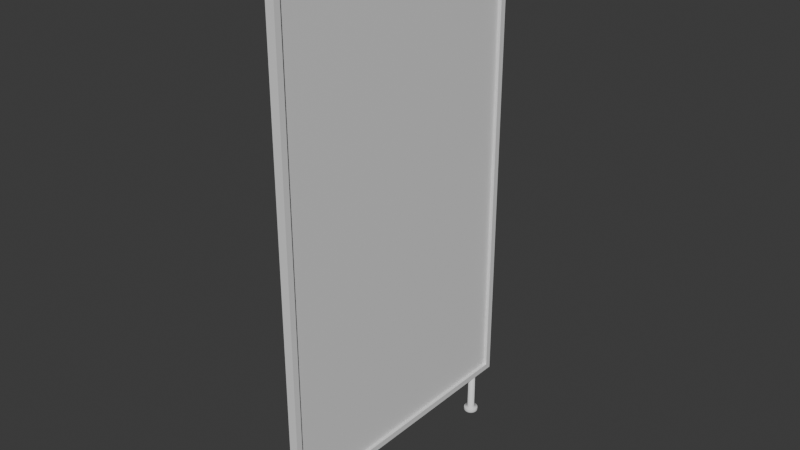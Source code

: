 # Source: BathroomStall.blend  (saved by Blender 4.2.66; exported with 4.5.12 LTS)
import bpy
from mathutils import Matrix  # noqa: F401  (used for matrix-valued properties, if any)

bpy.ops.wm.read_factory_settings(use_empty=True)
scene = bpy.context.scene
scene.name = 'Scene'

# ---- collections
col_collection = bpy.data.collections.new('Collection'); scene.collection.children.link(col_collection)

# ---- materials (node trees are filled in below, after node groups)
mat_material = bpy.data.materials.new('Material')
mat_material.alpha_threshold = 0.0
mat_material.use_transparent_shadow = False
mat_material.roughness = 0.5
mat_material.line_color = (0.0, 0.0, 0.0, 1.0)
mat_material_001 = bpy.data.materials.new('Material.001')

# ---- material node trees
mat_material.use_nodes = True; mat_material.node_tree.nodes.clear()
_N = mat_material.node_tree.nodes; _L = mat_material.node_tree.links
n0 = _N.new('ShaderNodeOutputMaterial'); n0.name = 'Material Output'; n0.location = (300, 300)
n1 = _N.new('ShaderNodeBsdfPrincipled'); n1.name = 'Principled BSDF'; n1.location = (10, 300)
n1.inputs[3].default_value = 1.45
_L.new(n1.outputs[0], n0.inputs[0])
n0.is_active_output = True
mat_material_001.use_nodes = True; mat_material_001.node_tree.nodes.clear()
_N = mat_material_001.node_tree.nodes; _L = mat_material_001.node_tree.links
n0 = _N.new('ShaderNodeBsdfPrincipled'); n0.name = 'Principled BSDF'; n0.location = (10, 300)
n1 = _N.new('ShaderNodeOutputMaterial'); n1.name = 'Material Output'; n1.location = (300, 300)
_L.new(n0.outputs[0], n1.inputs[0])
n1.is_active_output = True

# ---- world
world_world = bpy.data.worlds.new('World'); scene.world = world_world
world_world.use_nodes = True; world_world.node_tree.nodes.clear()
_N = world_world.node_tree.nodes; _L = world_world.node_tree.links
n0 = _N.new('ShaderNodeOutputWorld'); n0.name = 'World Output'; n0.location = (300, 300)
n1 = _N.new('ShaderNodeBackground'); n1.name = 'Background'; n1.location = (10, 300)
n1.inputs[0].default_value = (0.05088, 0.05088, 0.05088, 1.0)
_L.new(n1.outputs[0], n0.inputs[0])
n0.is_active_output = True
world_world.color = (0.05088, 0.05088, 0.05088)
world_world.sun_shadow_jitter_overblur = 0.0

# ---- meshes
me_cube = bpy.data.meshes.new('Cube')
me_cube.from_pydata([(-0.9674, 0.774, 1.776), (-0.9674, 0.774, 0.1712), (-0.9674, -0.1459, 1.776), (-0.9674, -0.1459, 0.1712), (-0.9968, 0.774, 1.776), (-0.9968, 0.774, 0.1712), (-0.9968, -0.1459, 1.776), (-0.9968, -0.1459, 0.1712), (-0.9968, 0.7946, 0.1507), (-0.9968, -0.1665, 0.1507), (-0.9674, 0.7946, 1.797), (-0.9674, 0.7946, 0.1507), (-0.9968, -0.1665, 1.797), (-0.9674, -0.1665, 1.797), (-0.9674, -0.1665, 0.1507), (-0.9968, 0.7946, 1.797), (-0.986, 0.774, 0.1712), (-0.986, -0.1459, 0.1712), (-0.9781, 0.774, 1.776), (-0.9781, 0.774, 0.1712), (-0.986, -0.1459, 1.776), (-0.9781, -0.1459, 1.776), (-0.9781, -0.1459, 0.1712), (-0.986, 0.774, 1.776), (-0.9819, 0.01515, 0.02057), (-0.9819, 0.01515, 0.1535), (-0.9796, 0.01493, 0.02057), (-0.9796, 0.01493, 0.1535), (-0.9774, 0.01427, 0.02057), (-0.9774, 0.01427, 0.1535), (-0.9754, 0.01319, 0.02057), (-0.9754, 0.01319, 0.1535), (-0.9736, 0.01174, 0.02057), (-0.9736, 0.01174, 0.1535), (-0.9722, 0.00997, 0.02057), (-0.9722, 0.00997, 0.1535), (-0.9711, 0.007954, 0.02057), (-0.9711, 0.007954, 0.1535), (-0.9704, 0.005766, 0.02057), (-0.9704, 0.005766, 0.1535), (-0.9702, 0.00349, 0.02057), (-0.9702, 0.00349, 0.1535), (-0.9704, 0.001215, 0.02057), (-0.9704, 0.001215, 0.1535), (-0.9711, -0.0009729, 0.02057), (-0.9711, -0.0009729, 0.1535), (-0.9722, -0.002989, 0.02057), (-0.9722, -0.002989, 0.1535), (-0.9736, -0.004757, 0.02057), (-0.9736, -0.004757, 0.1535), (-0.9754, -0.006207, 0.02057), (-0.9754, -0.006207, 0.1535), (-0.9774, -0.007285, 0.02057), (-0.9774, -0.007285, 0.1535), (-0.9796, -0.007949, 0.02057), (-0.9796, -0.007949, 0.1535), (-0.9819, -0.008173, 0.02057), (-0.9819, -0.008173, 0.1535), (-0.9841, -0.007949, 0.02057), (-0.9841, -0.007949, 0.1535), (-0.9863, -0.007285, 0.02057), (-0.9863, -0.007285, 0.1535), (-0.9883, -0.006207, 0.02057), (-0.9883, -0.006207, 0.1535), (-0.9901, -0.004757, 0.02057), (-0.9901, -0.004757, 0.1535), (-0.9916, -0.002989, 0.02057), (-0.9916, -0.002989, 0.1535), (-0.9926, -0.0009729, 0.02057), (-0.9926, -0.0009729, 0.1535), (-0.9933, 0.001215, 0.02057), (-0.9933, 0.001215, 0.1535), (-0.9935, 0.00349, 0.02057), (-0.9935, 0.00349, 0.1535), (-0.9933, 0.005766, 0.02057), (-0.9933, 0.005766, 0.1535), (-0.9926, 0.007954, 0.02057), (-0.9926, 0.007954, 0.1535), (-0.9916, 0.00997, 0.02057), (-0.9916, 0.00997, 0.1535), (-0.9901, 0.01174, 0.02057), (-0.9901, 0.01174, 0.1535), (-0.9883, 0.01319, 0.02057), (-0.9883, 0.01319, 0.1535), (-0.9863, 0.01427, 0.02057), (-0.9863, 0.01427, 0.1535), (-0.9841, 0.01493, 0.02057), (-0.9841, 0.01493, 0.1535), (-0.9819, 0.02774, 0.007303), (-0.9771, 0.02728, 0.007303), (-0.9726, 0.0259, 0.007303), (-0.9684, 0.02366, 0.007303), (-0.9647, 0.02064, 0.007303), (-0.9617, 0.01696, 0.007303), (-0.9595, 0.01277, 0.007303), (-0.9581, 0.008222, 0.007303), (-0.9576, 0.00349, 0.007303), (-0.9581, -0.001241, 0.007303), (-0.9595, -0.00579, 0.007303), (-0.9617, -0.009983, 0.007303), (-0.9647, -0.01366, 0.007303), (-0.9684, -0.01667, 0.007303), (-0.9726, -0.01892, 0.007303), (-0.9771, -0.0203, 0.007303), (-0.9819, -0.02076, 0.007303), (-0.9866, -0.0203, 0.007303), (-0.9911, -0.01892, 0.007303), (-0.9953, -0.01667, 0.007303), (-0.999, -0.01366, 0.007303), (-1.002, -0.009983, 0.007303), (-1.004, -0.00579, 0.007303), (-1.006, -0.001241, 0.007303), (-1.006, 0.00349, 0.007303), (-1.006, 0.008222, 0.007303), (-1.004, 0.01277, 0.007303), (-1.002, 0.01696, 0.007303), (-0.999, 0.02064, 0.007303), (-0.9953, 0.02366, 0.007303), (-0.9911, 0.0259, 0.007303), (-0.9866, 0.02728, 0.007303), (-0.9819, 0.02774, 0.01132), (-0.9819, 0.02664, 0.02057), (-0.9819, 0.02753, 0.01877), (-0.9773, 0.0262, 0.02057), (-0.9771, 0.02728, 0.01132), (-0.9772, 0.02707, 0.01877), (-0.973, 0.02488, 0.02057), (-0.9726, 0.0259, 0.01132), (-0.9727, 0.0257, 0.01877), (-0.969, 0.02274, 0.02057), (-0.9684, 0.02366, 0.01132), (-0.9685, 0.02348, 0.01877), (-0.9655, 0.01986, 0.02057), (-0.9647, 0.02064, 0.01132), (-0.9649, 0.02049, 0.01877), (-0.9626, 0.01635, 0.02057), (-0.9617, 0.01696, 0.01132), (-0.9619, 0.01685, 0.01877), (-0.9605, 0.01235, 0.02057), (-0.9595, 0.01277, 0.01132), (-0.9597, 0.01269, 0.01877), (-0.9592, 0.008007, 0.02057), (-0.9581, 0.008222, 0.01132), (-0.9583, 0.00818, 0.01877), (-0.9587, 0.00349, 0.02057), (-0.9576, 0.00349, 0.01132), (-0.9578, 0.00349, 0.01877), (-0.9592, -0.001026, 0.02057), (-0.9581, -0.001241, 0.01132), (-0.9583, -0.001199, 0.01877), (-0.9605, -0.005369, 0.02057), (-0.9595, -0.00579, 0.01132), (-0.9597, -0.005708, 0.01877), (-0.9626, -0.009372, 0.02057), (-0.9617, -0.009983, 0.01132), (-0.9619, -0.009864, 0.01877), (-0.9655, -0.01288, 0.02057), (-0.9647, -0.01366, 0.01132), (-0.9649, -0.01351, 0.01877), (-0.969, -0.01576, 0.02057), (-0.9684, -0.01667, 0.01132), (-0.9685, -0.0165, 0.01877), (-0.973, -0.0179, 0.02057), (-0.9726, -0.01892, 0.01132), (-0.9727, -0.01872, 0.01877), (-0.9773, -0.01922, 0.02057), (-0.9771, -0.0203, 0.01132), (-0.9772, -0.02009, 0.01877), (-0.9819, -0.01966, 0.02057), (-0.9819, -0.02076, 0.01132), (-0.9819, -0.02055, 0.01877), (-0.9864, -0.01922, 0.02057), (-0.9866, -0.0203, 0.01132), (-0.9866, -0.02009, 0.01877), (-0.9907, -0.0179, 0.02057), (-0.9911, -0.01892, 0.01132), (-0.9911, -0.01872, 0.01877), (-0.9947, -0.01576, 0.02057), (-0.9953, -0.01667, 0.01132), (-0.9952, -0.0165, 0.01877), (-0.9982, -0.01288, 0.02057), (-0.999, -0.01366, 0.01132), (-0.9989, -0.01351, 0.01877), (-1.001, -0.009372, 0.02057), (-1.002, -0.009983, 0.01132), (-1.002, -0.009864, 0.01877), (-1.003, -0.005369, 0.02057), (-1.004, -0.00579, 0.01132), (-1.004, -0.005708, 0.01877), (-1.005, -0.001026, 0.02057), (-1.006, -0.001241, 0.01132), (-1.005, -0.001199, 0.01877), (-1.005, 0.00349, 0.02057), (-1.006, 0.00349, 0.01132), (-1.006, 0.00349, 0.01877), (-1.005, 0.008007, 0.02057), (-1.006, 0.008222, 0.01132), (-1.005, 0.00818, 0.01877), (-1.003, 0.01235, 0.02057), (-1.004, 0.01277, 0.01132), (-1.004, 0.01269, 0.01877), (-1.001, 0.01635, 0.02057), (-1.002, 0.01696, 0.01132), (-1.002, 0.01685, 0.01877), (-0.9982, 0.01986, 0.02057), (-0.999, 0.02064, 0.01132), (-0.9989, 0.02049, 0.01877), (-0.9947, 0.02274, 0.02057), (-0.9953, 0.02366, 0.01132), (-0.9952, 0.02348, 0.01877), (-0.9907, 0.02488, 0.02057), (-0.9911, 0.0259, 0.01132), (-0.9911, 0.0257, 0.01877), (-0.9864, 0.0262, 0.02057), (-0.9866, 0.02728, 0.01132), (-0.9866, 0.02707, 0.01877), (-0.9819, 0.7207, 0.02057), (-0.9819, 0.7207, 0.1535), (-0.9796, 0.7205, 0.02057), (-0.9796, 0.7205, 0.1535), (-0.9774, 0.7198, 0.02057), (-0.9774, 0.7198, 0.1535), (-0.9754, 0.7187, 0.02057), (-0.9754, 0.7187, 0.1535), (-0.9736, 0.7173, 0.02057), (-0.9736, 0.7173, 0.1535), (-0.9722, 0.7155, 0.02057), (-0.9722, 0.7155, 0.1535), (-0.9711, 0.7135, 0.02057), (-0.9711, 0.7135, 0.1535), (-0.9704, 0.7113, 0.02057), (-0.9704, 0.7113, 0.1535), (-0.9702, 0.709, 0.02057), (-0.9702, 0.709, 0.1535), (-0.9704, 0.7068, 0.02057), (-0.9704, 0.7068, 0.1535), (-0.9711, 0.7046, 0.02057), (-0.9711, 0.7046, 0.1535), (-0.9722, 0.7026, 0.02057), (-0.9722, 0.7026, 0.1535), (-0.9736, 0.7008, 0.02057), (-0.9736, 0.7008, 0.1535), (-0.9754, 0.6993, 0.02057), (-0.9754, 0.6993, 0.1535), (-0.9774, 0.6983, 0.02057), (-0.9774, 0.6983, 0.1535), (-0.9796, 0.6976, 0.02057), (-0.9796, 0.6976, 0.1535), (-0.9819, 0.6974, 0.02057), (-0.9819, 0.6974, 0.1535), (-0.9841, 0.6976, 0.02057), (-0.9841, 0.6976, 0.1535), (-0.9863, 0.6983, 0.02057), (-0.9863, 0.6983, 0.1535), (-0.9883, 0.6993, 0.02057), (-0.9883, 0.6993, 0.1535), (-0.9901, 0.7008, 0.02057), (-0.9901, 0.7008, 0.1535), (-0.9916, 0.7026, 0.02057), (-0.9916, 0.7026, 0.1535), (-0.9926, 0.7046, 0.02057), (-0.9926, 0.7046, 0.1535), (-0.9933, 0.7068, 0.02057), (-0.9933, 0.7068, 0.1535), (-0.9935, 0.709, 0.02057), (-0.9935, 0.709, 0.1535), (-0.9933, 0.7113, 0.02057), (-0.9933, 0.7113, 0.1535), (-0.9926, 0.7135, 0.02057), (-0.9926, 0.7135, 0.1535), (-0.9916, 0.7155, 0.02057), (-0.9916, 0.7155, 0.1535), (-0.9901, 0.7173, 0.02057), (-0.9901, 0.7173, 0.1535), (-0.9883, 0.7187, 0.02057), (-0.9883, 0.7187, 0.1535), (-0.9863, 0.7198, 0.02057), (-0.9863, 0.7198, 0.1535), (-0.9841, 0.7205, 0.02057), (-0.9841, 0.7205, 0.1535), (-0.9819, 0.7333, 0.007303), (-0.9771, 0.7328, 0.007303), (-0.9726, 0.7314, 0.007303), (-0.9684, 0.7292, 0.007303), (-0.9647, 0.7262, 0.007303), (-0.9617, 0.7225, 0.007303), (-0.9595, 0.7183, 0.007303), (-0.9581, 0.7138, 0.007303), (-0.9576, 0.709, 0.007303), (-0.9581, 0.7043, 0.007303), (-0.9595, 0.6998, 0.007303), (-0.9617, 0.6956, 0.007303), (-0.9647, 0.6919, 0.007303), (-0.9684, 0.6889, 0.007303), (-0.9726, 0.6866, 0.007303), (-0.9771, 0.6853, 0.007303), (-0.9819, 0.6848, 0.007303), (-0.9866, 0.6853, 0.007303), (-0.9911, 0.6866, 0.007303), (-0.9953, 0.6889, 0.007303), (-0.999, 0.6919, 0.007303), (-1.002, 0.6956, 0.007303), (-1.004, 0.6998, 0.007303), (-1.006, 0.7043, 0.007303), (-1.006, 0.709, 0.007303), (-1.006, 0.7138, 0.007303), (-1.004, 0.7183, 0.007303), (-1.002, 0.7225, 0.007303), (-0.999, 0.7262, 0.007303), (-0.9953, 0.7292, 0.007303), (-0.9911, 0.7314, 0.007303), (-0.9866, 0.7328, 0.007303), (-0.9819, 0.7333, 0.01132), (-0.9819, 0.7322, 0.02057), (-0.9819, 0.7331, 0.01877), (-0.9773, 0.7318, 0.02057), (-0.9771, 0.7328, 0.01132), (-0.9772, 0.7326, 0.01877), (-0.973, 0.7304, 0.02057), (-0.9726, 0.7314, 0.01132), (-0.9727, 0.7313, 0.01877), (-0.969, 0.7283, 0.02057), (-0.9684, 0.7292, 0.01132), (-0.9685, 0.729, 0.01877), (-0.9655, 0.7254, 0.02057), (-0.9647, 0.7262, 0.01132), (-0.9649, 0.726, 0.01877), (-0.9626, 0.7219, 0.02057), (-0.9617, 0.7225, 0.01132), (-0.9619, 0.7224, 0.01877), (-0.9605, 0.7179, 0.02057), (-0.9595, 0.7183, 0.01132), (-0.9597, 0.7182, 0.01877), (-0.9592, 0.7136, 0.02057), (-0.9581, 0.7138, 0.01132), (-0.9583, 0.7137, 0.01877), (-0.9587, 0.709, 0.02057), (-0.9576, 0.709, 0.01132), (-0.9578, 0.709, 0.01877), (-0.9592, 0.7045, 0.02057), (-0.9581, 0.7043, 0.01132), (-0.9583, 0.7044, 0.01877), (-0.9605, 0.7002, 0.02057), (-0.9595, 0.6998, 0.01132), (-0.9597, 0.6998, 0.01877), (-0.9626, 0.6962, 0.02057), (-0.9617, 0.6956, 0.01132), (-0.9619, 0.6957, 0.01877), (-0.9655, 0.6927, 0.02057), (-0.9647, 0.6919, 0.01132), (-0.9649, 0.692, 0.01877), (-0.969, 0.6898, 0.02057), (-0.9684, 0.6889, 0.01132), (-0.9685, 0.6891, 0.01877), (-0.973, 0.6877, 0.02057), (-0.9726, 0.6866, 0.01132), (-0.9727, 0.6868, 0.01877), (-0.9773, 0.6863, 0.02057), (-0.9771, 0.6853, 0.01132), (-0.9772, 0.6855, 0.01877), (-0.9819, 0.6859, 0.02057), (-0.9819, 0.6848, 0.01132), (-0.9819, 0.685, 0.01877), (-0.9864, 0.6863, 0.02057), (-0.9866, 0.6853, 0.01132), (-0.9866, 0.6855, 0.01877), (-0.9907, 0.6877, 0.02057), (-0.9911, 0.6866, 0.01132), (-0.9911, 0.6868, 0.01877), (-0.9947, 0.6898, 0.02057), (-0.9953, 0.6889, 0.01132), (-0.9952, 0.6891, 0.01877), (-0.9982, 0.6927, 0.02057), (-0.999, 0.6919, 0.01132), (-0.9989, 0.692, 0.01877), (-1.001, 0.6962, 0.02057), (-1.002, 0.6956, 0.01132), (-1.002, 0.6957, 0.01877), (-1.003, 0.7002, 0.02057), (-1.004, 0.6998, 0.01132), (-1.004, 0.6998, 0.01877), (-1.005, 0.7045, 0.02057), (-1.006, 0.7043, 0.01132), (-1.005, 0.7044, 0.01877), (-1.005, 0.709, 0.02057), (-1.006, 0.709, 0.01132), (-1.006, 0.709, 0.01877), (-1.005, 0.7136, 0.02057), (-1.006, 0.7138, 0.01132), (-1.005, 0.7137, 0.01877), (-1.003, 0.7179, 0.02057), (-1.004, 0.7183, 0.01132), (-1.004, 0.7182, 0.01877), (-1.001, 0.7219, 0.02057), (-1.002, 0.7225, 0.01132), (-1.002, 0.7224, 0.01877), (-0.9982, 0.7254, 0.02057), (-0.999, 0.7262, 0.01132), (-0.9989, 0.726, 0.01877), (-0.9947, 0.7283, 0.02057), (-0.9953, 0.7292, 0.01132), (-0.9952, 0.729, 0.01877), (-0.9907, 0.7304, 0.02057), (-0.9911, 0.7314, 0.01132), (-0.9911, 0.7313, 0.01877), (-0.9864, 0.7318, 0.02057), (-0.9866, 0.7328, 0.01132), (-0.9866, 0.7326, 0.01877)], [], [(10, 15, 12, 13), (14, 13, 12, 9), (3, 1, 19, 22), (8, 11, 14, 9), (5, 7, 17, 16), (8, 15, 10, 11), (7, 5, 8, 9), (0, 1, 11, 10), (6, 7, 9, 12), (3, 2, 13, 14), (5, 4, 15, 8), (2, 0, 10, 13), (4, 6, 12, 15), (1, 3, 14, 11), (17, 20, 23, 16), (19, 18, 21, 22), (0, 2, 21, 18), (2, 3, 22, 21), (1, 0, 18, 19), (6, 4, 23, 20), (4, 5, 16, 23), (7, 6, 20, 17), (24, 25, 27, 26), (26, 27, 29, 28), (28, 29, 31, 30), (30, 31, 33, 32), (32, 33, 35, 34), (34, 35, 37, 36), (36, 37, 39, 38), (38, 39, 41, 40), (40, 41, 43, 42), (42, 43, 45, 44), (44, 45, 47, 46), (46, 47, 49, 48), (48, 49, 51, 50), (50, 51, 53, 52), (52, 53, 55, 54), (54, 55, 57, 56), (56, 57, 59, 58), (58, 59, 61, 60), (60, 61, 63, 62), (62, 63, 65, 64), (64, 65, 67, 66), (66, 67, 69, 68), (68, 69, 71, 70), (70, 71, 73, 72), (72, 73, 75, 74), (74, 75, 77, 76), (76, 77, 79, 78), (78, 79, 81, 80), (80, 81, 83, 82), (82, 83, 85, 84), (27, 25, 87, 85, 83, 81, 79, 77, 75, 73, 71, 69, 67, 65, 63, 61, 59, 57, 55, 53, 51, 49, 47, 45, 43, 41, 39, 37, 35, 33, 31, 29), (84, 85, 87, 86), (86, 87, 25, 24), (139, 142, 95, 94), (154, 157, 100, 99), (166, 169, 104, 103), (193, 196, 113, 112), (127, 130, 91, 90), (151, 154, 99, 98), (181, 184, 109, 108), (208, 211, 118, 117), (142, 145, 96, 95), (169, 172, 105, 104), (196, 199, 114, 113), (130, 133, 92, 91), (157, 160, 101, 100), (184, 187, 110, 109), (211, 214, 119, 118), (145, 148, 97, 96), (172, 175, 106, 105), (199, 202, 115, 114), (133, 136, 93, 92), (160, 163, 102, 101), (187, 190, 111, 110), (148, 151, 98, 97), (175, 178, 107, 106), (202, 205, 116, 115), (136, 139, 94, 93), (163, 166, 103, 102), (190, 193, 112, 111), (214, 120, 88, 119), (24, 26, 123, 121), (44, 46, 153, 150), (178, 181, 108, 107), (205, 208, 117, 116), (88, 89, 90, 91, 92, 93, 94, 95, 96, 97, 98, 99, 100, 101, 102, 103, 104, 105, 106, 107, 108, 109, 110, 111, 112, 113, 114, 115, 116, 117, 118, 119), (72, 74, 195, 192), (46, 48, 156, 153), (74, 76, 198, 195), (48, 50, 159, 156), (76, 78, 201, 198), (50, 52, 162, 159), (86, 24, 121, 213), (78, 80, 204, 201), (52, 54, 165, 162), (26, 28, 126, 123), (80, 82, 207, 204), (54, 56, 168, 165), (28, 30, 129, 126), (82, 84, 210, 207), (56, 58, 171, 168), (30, 32, 132, 129), (84, 86, 213, 210), (58, 60, 174, 171), (32, 34, 135, 132), (124, 127, 90, 89), (60, 62, 177, 174), (34, 36, 138, 135), (62, 64, 180, 177), (36, 38, 141, 138), (64, 66, 183, 180), (38, 40, 144, 141), (66, 68, 186, 183), (40, 42, 147, 144), (68, 70, 189, 186), (42, 44, 150, 147), (70, 72, 192, 189), (121, 123, 125, 122), (122, 125, 124, 120), (123, 126, 128, 125), (125, 128, 127, 124), (126, 129, 131, 128), (128, 131, 130, 127), (129, 132, 134, 131), (131, 134, 133, 130), (132, 135, 137, 134), (134, 137, 136, 133), (135, 138, 140, 137), (137, 140, 139, 136), (138, 141, 143, 140), (140, 143, 142, 139), (141, 144, 146, 143), (143, 146, 145, 142), (144, 147, 149, 146), (146, 149, 148, 145), (147, 150, 152, 149), (149, 152, 151, 148), (150, 153, 155, 152), (152, 155, 154, 151), (153, 156, 158, 155), (155, 158, 157, 154), (156, 159, 161, 158), (158, 161, 160, 157), (159, 162, 164, 161), (161, 164, 163, 160), (162, 165, 167, 164), (164, 167, 166, 163), (165, 168, 170, 167), (167, 170, 169, 166), (168, 171, 173, 170), (170, 173, 172, 169), (171, 174, 176, 173), (173, 176, 175, 172), (174, 177, 179, 176), (176, 179, 178, 175), (177, 180, 182, 179), (179, 182, 181, 178), (180, 183, 185, 182), (182, 185, 184, 181), (183, 186, 188, 185), (185, 188, 187, 184), (186, 189, 191, 188), (188, 191, 190, 187), (189, 192, 194, 191), (191, 194, 193, 190), (192, 195, 197, 194), (194, 197, 196, 193), (195, 198, 200, 197), (197, 200, 199, 196), (198, 201, 203, 200), (200, 203, 202, 199), (201, 204, 206, 203), (203, 206, 205, 202), (204, 207, 209, 206), (206, 209, 208, 205), (207, 210, 212, 209), (209, 212, 211, 208), (210, 213, 215, 212), (212, 215, 214, 211), (213, 121, 122, 215), (215, 122, 120, 214), (120, 124, 89, 88), (216, 217, 219, 218), (218, 219, 221, 220), (220, 221, 223, 222), (222, 223, 225, 224), (224, 225, 227, 226), (226, 227, 229, 228), (228, 229, 231, 230), (230, 231, 233, 232), (232, 233, 235, 234), (234, 235, 237, 236), (236, 237, 239, 238), (238, 239, 241, 240), (240, 241, 243, 242), (242, 243, 245, 244), (244, 245, 247, 246), (246, 247, 249, 248), (248, 249, 251, 250), (250, 251, 253, 252), (252, 253, 255, 254), (254, 255, 257, 256), (256, 257, 259, 258), (258, 259, 261, 260), (260, 261, 263, 262), (262, 263, 265, 264), (264, 265, 267, 266), (266, 267, 269, 268), (268, 269, 271, 270), (270, 271, 273, 272), (272, 273, 275, 274), (274, 275, 277, 276), (219, 217, 279, 277, 275, 273, 271, 269, 267, 265, 263, 261, 259, 257, 255, 253, 251, 249, 247, 245, 243, 241, 239, 237, 235, 233, 231, 229, 227, 225, 223, 221), (276, 277, 279, 278), (278, 279, 217, 216), (331, 334, 287, 286), (346, 349, 292, 291), (358, 361, 296, 295), (385, 388, 305, 304), (319, 322, 283, 282), (343, 346, 291, 290), (373, 376, 301, 300), (400, 403, 310, 309), (334, 337, 288, 287), (361, 364, 297, 296), (388, 391, 306, 305), (322, 325, 284, 283), (349, 352, 293, 292), (376, 379, 302, 301), (403, 406, 311, 310), (337, 340, 289, 288), (364, 367, 298, 297), (391, 394, 307, 306), (325, 328, 285, 284), (352, 355, 294, 293), (379, 382, 303, 302), (340, 343, 290, 289), (367, 370, 299, 298), (394, 397, 308, 307), (328, 331, 286, 285), (355, 358, 295, 294), (382, 385, 304, 303), (406, 312, 280, 311), (216, 218, 315, 313), (236, 238, 345, 342), (370, 373, 300, 299), (397, 400, 309, 308), (280, 281, 282, 283, 284, 285, 286, 287, 288, 289, 290, 291, 292, 293, 294, 295, 296, 297, 298, 299, 300, 301, 302, 303, 304, 305, 306, 307, 308, 309, 310, 311), (264, 266, 387, 384), (238, 240, 348, 345), (266, 268, 390, 387), (240, 242, 351, 348), (268, 270, 393, 390), (242, 244, 354, 351), (278, 216, 313, 405), (270, 272, 396, 393), (244, 246, 357, 354), (218, 220, 318, 315), (272, 274, 399, 396), (246, 248, 360, 357), (220, 222, 321, 318), (274, 276, 402, 399), (248, 250, 363, 360), (222, 224, 324, 321), (276, 278, 405, 402), (250, 252, 366, 363), (224, 226, 327, 324), (316, 319, 282, 281), (252, 254, 369, 366), (226, 228, 330, 327), (254, 256, 372, 369), (228, 230, 333, 330), (256, 258, 375, 372), (230, 232, 336, 333), (258, 260, 378, 375), (232, 234, 339, 336), (260, 262, 381, 378), (234, 236, 342, 339), (262, 264, 384, 381), (313, 315, 317, 314), (314, 317, 316, 312), (315, 318, 320, 317), (317, 320, 319, 316), (318, 321, 323, 320), (320, 323, 322, 319), (321, 324, 326, 323), (323, 326, 325, 322), (324, 327, 329, 326), (326, 329, 328, 325), (327, 330, 332, 329), (329, 332, 331, 328), (330, 333, 335, 332), (332, 335, 334, 331), (333, 336, 338, 335), (335, 338, 337, 334), (336, 339, 341, 338), (338, 341, 340, 337), (339, 342, 344, 341), (341, 344, 343, 340), (342, 345, 347, 344), (344, 347, 346, 343), (345, 348, 350, 347), (347, 350, 349, 346), (348, 351, 353, 350), (350, 353, 352, 349), (351, 354, 356, 353), (353, 356, 355, 352), (354, 357, 359, 356), (356, 359, 358, 355), (357, 360, 362, 359), (359, 362, 361, 358), (360, 363, 365, 362), (362, 365, 364, 361), (363, 366, 368, 365), (365, 368, 367, 364), (366, 369, 371, 368), (368, 371, 370, 367), (369, 372, 374, 371), (371, 374, 373, 370), (372, 375, 377, 374), (374, 377, 376, 373), (375, 378, 380, 377), (377, 380, 379, 376), (378, 381, 383, 380), (380, 383, 382, 379), (381, 384, 386, 383), (383, 386, 385, 382), (384, 387, 389, 386), (386, 389, 388, 385), (387, 390, 392, 389), (389, 392, 391, 388), (390, 393, 395, 392), (392, 395, 394, 391), (393, 396, 398, 395), (395, 398, 397, 394), (396, 399, 401, 398), (398, 401, 400, 397), (399, 402, 404, 401), (401, 404, 403, 400), (402, 405, 407, 404), (404, 407, 406, 403), (405, 313, 314, 407), (407, 314, 312, 406), (312, 316, 281, 280)])
me_cube.polygons.foreach_set('use_smooth', [0, 0, 0, 0, 0, 0, 0, 0, 0, 0, 0, 0, 0, 0, 0, 0, 0, 0, 0, 0, 0, 0, 1, 1, 1, 1, 1, 1, 1, 1, 1, 1, 1, 1, 1, 1, 1, 1, 1, 1, 1, 1, 1, 1, 1, 1, 1, 1, 1, 1, 1, 1, 1, 1, 1, 1, 1, 1, 1, 1, 1, 1, 1, 1, 1, 1, 1, 1, 1, 1, 1, 1, 1, 1, 1, 1, 1, 1, 1, 1, 1, 1, 1, 1, 1, 1, 1, 1, 1, 1, 1, 1, 1, 1, 1, 1, 1, 1, 1, 1, 1, 1, 1, 1, 1, 1, 1, 1, 1, 1, 1, 1, 1, 1, 1, 1, 1, 1, 1, 1, 1, 1, 1, 1, 1, 1, 1, 1, 1, 1, 1, 1, 1, 1, 1, 1, 1, 1, 1, 1, 1, 1, 1, 1, 1, 1, 1, 1, 1, 1, 1, 1, 1, 1, 1, 1, 1, 1, 1, 1, 1, 1, 1, 1, 1, 1, 1, 1, 1, 1, 1, 1, 1, 1, 1, 1, 1, 1, 1, 1, 1, 1, 1, 1, 1, 1, 1, 1, 1, 1, 1, 1, 1, 1, 1, 1, 1, 1, 1, 1, 1, 1, 1, 1, 1, 1, 1, 1, 1, 1, 1, 1, 1, 1, 1, 1, 1, 1, 1, 1, 1, 1, 1, 1, 1, 1, 1, 1, 1, 1, 1, 1, 1, 1, 1, 1, 1, 1, 1, 1, 1, 1, 1, 1, 1, 1, 1, 1, 1, 1, 1, 1, 1, 1, 1, 1, 1, 1, 1, 1, 1, 1, 1, 1, 1, 1, 1, 1, 1, 1, 1, 1, 1, 1, 1, 1, 1, 1, 1, 1, 1, 1, 1, 1, 1, 1, 1, 1, 1, 1, 1, 1, 1, 1, 1, 1, 1, 1, 1, 1, 1, 1, 1, 1, 1, 1, 1, 1, 1, 1, 1, 1, 1, 1, 1, 1, 1, 1, 1, 1, 1, 1, 1, 1, 1, 1, 1, 1, 1, 1, 1, 1, 1, 1, 1, 1, 1, 1, 1, 1, 1, 1, 1, 1, 1, 1])
me_cube.polygons.foreach_set('material_index', [0, 0, 0, 0, 0, 0, 0, 0, 0, 0, 0, 0, 0, 0, 1, 1, 0, 0, 0, 0, 0, 0, 0, 0, 0, 0, 0, 0, 0, 0, 0, 0, 0, 0, 0, 0, 0, 0, 0, 0, 0, 0, 0, 0, 0, 0, 0, 0, 0, 0, 0, 0, 0, 0, 0, 0, 0, 0, 0, 0, 0, 0, 0, 0, 0, 0, 0, 0, 0, 0, 0, 0, 0, 0, 0, 0, 0, 0, 0, 0, 0, 0, 0, 0, 0, 0, 0, 0, 0, 0, 0, 0, 0, 0, 0, 0, 0, 0, 0, 0, 0, 0, 0, 0, 0, 0, 0, 0, 0, 0, 0, 0, 0, 0, 0, 0, 0, 0, 0, 0, 0, 0, 0, 0, 0, 0, 0, 0, 0, 0, 0, 0, 0, 0, 0, 0, 0, 0, 0, 0, 0, 0, 0, 0, 0, 0, 0, 0, 0, 0, 0, 0, 0, 0, 0, 0, 0, 0, 0, 0, 0, 0, 0, 0, 0, 0, 0, 0, 0, 0, 0, 0, 0, 0, 0, 0, 0, 0, 0, 0, 0, 0, 0, 0, 0, 0, 0, 0, 0, 0, 0, 0, 0, 0, 0, 0, 0, 0, 0, 0, 0, 0, 0, 0, 0, 0, 0, 0, 0, 0, 0, 0, 0, 0, 0, 0, 0, 0, 0, 0, 0, 0, 0, 0, 0, 0, 0, 0, 0, 0, 0, 0, 0, 0, 0, 0, 0, 0, 0, 0, 0, 0, 0, 0, 0, 0, 0, 0, 0, 0, 0, 0, 0, 0, 0, 0, 0, 0, 0, 0, 0, 0, 0, 0, 0, 0, 0, 0, 0, 0, 0, 0, 0, 0, 0, 0, 0, 0, 0, 0, 0, 0, 0, 0, 0, 0, 0, 0, 0, 0, 0, 0, 0, 0, 0, 0, 0, 0, 0, 0, 0, 0, 0, 0, 0, 0, 0, 0, 0, 0, 0, 0, 0, 0, 0, 0, 0, 0, 0, 0, 0, 0, 0, 0, 0, 0, 0, 0, 0, 0, 0, 0, 0, 0, 0, 0, 0, 0, 0, 0, 0, 0, 0, 0, 0, 0])
_uv = me_cube.uv_layers.new(name='UVMap')
_uv.uv.foreach_set('vector', [0.6864, 0.843, 0.6832, 0.843, 0.6832, 0.7388, 0.6864, 0.7388, 0.843, 0.4765, 0.843, 0.298, 0.8462, 0.298, 0.8462, 0.4765, 0.6907, 0.7388, 0.6907, 0.8386, 0.6896, 0.8386, 0.6896, 0.7388, 0.6896, 0.843, 0.6864, 0.843, 0.6864, 0.7388, 0.6896, 0.7388, 0.6907, 0.8386, 0.6907, 0.7388, 0.6919, 0.7388, 0.6919, 0.8386, 0.8462, 0.4765, 0.8462, 0.298, 0.8494, 0.298, 0.8494, 0.4765, 0.741, 0.3539, 0.8408, 0.3539, 0.843, 0.3562, 0.7388, 0.3562, 0.741, 0.3584, 0.741, 0.5324, 0.7388, 0.5347, 0.7388, 0.3562, 0.741, 0.1799, 0.741, 0.3539, 0.7388, 0.3562, 0.7388, 0.1777, 0.8408, 0.5324, 0.8408, 0.3584, 0.843, 0.3562, 0.843, 0.5347, 0.8408, 0.3539, 0.8408, 0.1799, 0.843, 0.1777, 0.843, 0.3562, 0.8408, 0.3584, 0.741, 0.3584, 0.7388, 0.3562, 0.843, 0.3562, 0.8408, 0.1799, 0.741, 0.1799, 0.7388, 0.1777, 0.843, 0.1777, 0.741, 0.5324, 0.8408, 0.5324, 0.843, 0.5347, 0.7388, 0.5347, 0.7388, 0.7087, 0.7388, 0.5347, 0.8386, 0.5347, 0.8386, 0.7087, 0.7388, 0.8828, 0.7388, 0.7087, 0.8386, 0.7087, 0.8386, 0.8828, 0.6919, 0.8386, 0.6919, 0.7388, 0.6931, 0.7388, 0.6931, 0.8386, 0.8506, 0.298, 0.8506, 0.4721, 0.8494, 0.4721, 0.8494, 0.298, 0.8506, 0.4721, 0.8506, 0.298, 0.8517, 0.298, 0.8517, 0.4721, 0.6942, 0.7388, 0.6942, 0.8386, 0.6931, 0.8386, 0.6931, 0.7388, 0.8529, 0.298, 0.8529, 0.4721, 0.8517, 0.4721, 0.8517, 0.298, 0.8529, 0.4721, 0.8529, 0.298, 0.8541, 0.298, 0.8541, 0.4721, 0.298, 0.8165, 0.1777, 0.8165, 0.1777, 0.799, 0.298, 0.799, 0.298, 0.799, 0.1777, 0.799, 0.1777, 0.7819, 0.298, 0.7819, 0.298, 0.7819, 0.1777, 0.7819, 0.1777, 0.7657, 0.298, 0.7657, 0.298, 0.7657, 0.1777, 0.7657, 0.1777, 0.7512, 0.298, 0.7512, 0.298, 0.7512, 0.1777, 0.7512, 0.1777, 0.7388, 0.298, 0.7388, 0.8386, 0.9063, 0.8386, 0.7859, 0.8531, 0.7859, 0.8531, 0.9063, 0.8531, 0.9063, 0.8531, 0.7859, 0.8693, 0.7859, 0.8693, 0.9063, 0.8693, 0.9063, 0.8693, 0.7859, 0.8864, 0.7859, 0.8864, 0.9063, 0.8864, 0.9063, 0.8864, 0.7859, 0.9039, 0.7859, 0.9039, 0.9063, 0.9039, 0.9063, 0.9039, 0.7859, 0.9211, 0.7859, 0.9211, 0.9063, 0.9211, 0.9063, 0.9211, 0.7859, 0.9373, 0.7859, 0.9373, 0.9063, 0.9373, 0.9063, 0.9373, 0.7859, 0.9518, 0.7859, 0.9518, 0.9063, 0.5388, 0.8644, 0.4184, 0.8644, 0.4184, 0.8499, 0.5388, 0.8499, 0.5388, 0.8499, 0.4184, 0.8499, 0.4184, 0.8337, 0.5388, 0.8337, 0.5388, 0.8337, 0.4184, 0.8337, 0.4184, 0.8165, 0.5388, 0.8165, 0.5388, 0.8165, 0.4184, 0.8165, 0.4184, 0.799, 0.5388, 0.799, 0.5388, 0.799, 0.4184, 0.799, 0.4184, 0.7819, 0.5388, 0.7819, 0.5388, 0.7819, 0.4184, 0.7819, 0.4184, 0.7657, 0.5388, 0.7657, 0.5388, 0.7657, 0.4184, 0.7657, 0.4184, 0.7512, 0.5388, 0.7512, 0.5388, 0.7512, 0.4184, 0.7512, 0.4184, 0.7388, 0.5388, 0.7388, 0.9589, 0.6603, 0.8386, 0.6603, 0.8386, 0.6457, 0.9589, 0.6457, 0.9589, 0.6457, 0.8386, 0.6457, 0.8386, 0.6296, 0.9589, 0.6296, 0.9589, 0.6296, 0.8386, 0.6296, 0.8386, 0.6124, 0.9589, 0.6124, 0.9589, 0.6124, 0.8386, 0.6124, 0.8386, 0.5949, 0.9589, 0.5949, 0.9589, 0.5949, 0.8386, 0.5949, 0.8386, 0.5778, 0.9589, 0.5778, 0.9589, 0.5778, 0.8386, 0.5778, 0.8386, 0.5616, 0.9589, 0.5616, 0.9589, 0.5616, 0.8386, 0.5616, 0.8386, 0.547, 0.9589, 0.547, 0.9589, 0.547, 0.8386, 0.547, 0.8386, 0.5347, 0.9589, 0.5347, 0.298, 0.8768, 0.1777, 0.8768, 0.1777, 0.8644, 0.298, 0.8644, 0.298, 0.8644, 0.1777, 0.8644, 0.1777, 0.8499, 0.298, 0.8499, 0.0322, 0.8966, 0.01983, 0.8842, 0.01011, 0.8697, 0.003414, 0.8535, -5.433e-09, 0.8364, -5.277e-09, 0.8189, 0.003414, 0.8017, 0.01011, 0.7855, 0.01983, 0.771, 0.0322, 0.7586, 0.04675, 0.7489, 0.06292, 0.7422, 0.08008, 0.7388, 0.09757, 0.7388, 0.1147, 0.7422, 0.1309, 0.7489, 0.1454, 0.7586, 0.1578, 0.771, 0.1675, 0.7855, 0.1742, 0.8017, 0.1777, 0.8189, 0.1777, 0.8364, 0.1742, 0.8535, 0.1675, 0.8697, 0.1578, 0.8842, 0.1454, 0.8966, 0.1309, 0.9063, 0.1147, 0.913, 0.09757, 0.9164, 0.08008, 0.9164, 0.06292, 0.913, 0.04675, 0.9063, 0.298, 0.8499, 0.1777, 0.8499, 0.1777, 0.8337, 0.298, 0.8337, 0.298, 0.8337, 0.1777, 0.8337, 0.1777, 0.8165, 0.298, 0.8165, 0.9887, 0.3829, 0.9887, 0.3493, 0.9923, 0.3493, 0.9923, 0.3829, 0.9887, 0.2079, 0.9887, 0.1777, 0.9923, 0.1777, 0.9923, 0.2079, 0.9646, 0.3393, 0.9646, 0.3029, 0.9683, 0.3029, 0.9683, 0.3393, 0.9913, 0.6599, 0.9913, 0.6243, 0.995, 0.6243, 0.995, 0.6599, 0.9673, 0.5985, 0.9673, 0.5649, 0.9709, 0.5649, 0.9709, 0.5985, 0.9887, 0.2415, 0.9887, 0.2079, 0.9923, 0.2079, 0.9923, 0.2415, 0.9913, 0.7959, 0.9913, 0.7656, 0.995, 0.7656, 0.995, 0.7959, 0.9673, 0.7702, 0.9673, 0.7399, 0.9709, 0.7399, 0.9709, 0.7702, 0.9887, 0.3493, 0.9887, 0.3136, 0.9923, 0.3136, 0.9923, 0.3493, 0.9646, 0.3029, 0.9646, 0.2672, 0.9683, 0.2672, 0.9683, 0.3029, 0.9913, 0.6243, 0.9913, 0.5907, 0.995, 0.5907, 0.995, 0.6243, 0.9673, 0.5649, 0.9673, 0.5347, 0.9709, 0.5347, 0.9709, 0.5649, 0.9646, 0.4389, 0.9646, 0.4086, 0.9683, 0.4086, 0.9683, 0.4389, 0.9913, 0.7656, 0.9913, 0.732, 0.995, 0.732, 0.995, 0.7656, 0.9673, 0.7399, 0.9673, 0.7063, 0.9709, 0.7063, 0.9709, 0.7399, 0.9887, 0.3136, 0.9887, 0.2772, 0.9923, 0.2772, 0.9923, 0.3136, 0.9646, 0.2672, 0.9646, 0.2336, 0.9683, 0.2336, 0.9683, 0.2672, 0.9913, 0.5907, 0.9913, 0.5604, 0.995, 0.5604, 0.995, 0.5907, 0.9887, 0.4389, 0.9887, 0.4131, 0.9923, 0.4131, 0.9923, 0.4389, 0.9646, 0.4086, 0.9646, 0.375, 0.9683, 0.375, 0.9683, 0.4086, 0.9913, 0.732, 0.9913, 0.6963, 0.995, 0.6963, 0.995, 0.732, 0.9887, 0.2772, 0.9887, 0.2415, 0.9923, 0.2415, 0.9923, 0.2772, 0.9646, 0.2336, 0.9646, 0.2034, 0.9683, 0.2034, 0.9683, 0.2336, 0.9913, 0.5604, 0.9913, 0.5347, 0.995, 0.5347, 0.995, 0.5604, 0.9887, 0.4131, 0.9887, 0.3829, 0.9923, 0.3829, 0.9923, 0.4131, 0.9646, 0.375, 0.9646, 0.3393, 0.9683, 0.3393, 0.9683, 0.375, 0.9913, 0.6963, 0.9913, 0.6599, 0.995, 0.6599, 0.995, 0.6963, 0.9673, 0.7063, 0.9673, 0.6706, 0.9709, 0.6706, 0.9709, 0.7063, 0.09587, 0.1934, 0.09929, 0.2106, 0.01515, 0.2361, 0.008378, 0.2021, 0.2268, 0.2634, 0.2413, 0.2537, 0.2971, 0.3217, 0.2682, 0.341, 0.9646, 0.2034, 0.9646, 0.1777, 0.9683, 0.1777, 0.9683, 0.2034, 0.9673, 0.7959, 0.9673, 0.7702, 0.9709, 0.7702, 0.9709, 0.7959, 6.791e-09, 0.5723, 7.968e-09, 0.5359, 0.007098, 0.5002, 0.02102, 0.4666, 0.04123, 0.4364, 0.06696, 0.4106, 0.09721, 0.3904, 0.1308, 0.3765, 0.1665, 0.3694, 0.2029, 0.3694, 0.2386, 0.3765, 0.2722, 0.3904, 0.3024, 0.4106, 0.3282, 0.4364, 0.3484, 0.4666, 0.3623, 0.5002, 0.3694, 0.5359, 0.3694, 0.5723, 0.3623, 0.608, 0.3484, 0.6416, 0.3282, 0.6718, 0.3024, 0.6976, 0.2722, 0.7178, 0.2386, 0.7317, 0.2029, 0.7388, 0.1665, 0.7388, 0.1308, 0.7317, 0.09721, 0.7178, 0.06696, 0.6976, 0.04123, 0.6718, 0.02102, 0.6416, 0.007098, 0.608, 0.176, 0.09587, 0.1588, 0.09929, 0.1333, 0.01515, 0.1673, 0.008378, 0.2413, 0.2537, 0.2537, 0.2413, 0.3217, 0.2971, 0.2971, 0.3217, 0.1588, 0.09929, 0.1426, 0.106, 0.1012, 0.02845, 0.1333, 0.01515, 0.2537, 0.2413, 0.2634, 0.2268, 0.341, 0.2682, 0.3217, 0.2971, 0.1426, 0.106, 0.1281, 0.1157, 0.0723, 0.04774, 0.1012, 0.02845, 0.2634, 0.2268, 0.2701, 0.2106, 0.3542, 0.2361, 0.341, 0.2682, 0.09587, 0.176, 0.09587, 0.1934, 0.008378, 0.2021, 0.008378, 0.1673, 0.1281, 0.1157, 0.1157, 0.1281, 0.04774, 0.0723, 0.0723, 0.04774, 0.2701, 0.2106, 0.2735, 0.1934, 0.361, 0.2021, 0.3542, 0.2361, 0.09929, 0.2106, 0.106, 0.2268, 0.02845, 0.2682, 0.01515, 0.2361, 0.1157, 0.1281, 0.106, 0.1426, 0.02845, 0.1012, 0.04774, 0.0723, 0.2735, 0.1934, 0.2735, 0.176, 0.361, 0.1673, 0.361, 0.2021, 0.106, 0.2268, 0.1157, 0.2413, 0.04774, 0.2971, 0.02845, 0.2682, 0.106, 0.1426, 0.09929, 0.1588, 0.01515, 0.1333, 0.02845, 0.1012, 0.2735, 0.176, 0.2701, 0.1588, 0.3542, 0.1333, 0.361, 0.1673, 0.1157, 0.2413, 0.1281, 0.2537, 0.0723, 0.3217, 0.04774, 0.2971, 0.09929, 0.1588, 0.09587, 0.176, 0.008378, 0.1673, 0.01515, 0.1333, 0.2701, 0.1588, 0.2634, 0.1426, 0.341, 0.1012, 0.3542, 0.1333, 0.1281, 0.2537, 0.1426, 0.2634, 0.1012, 0.341, 0.0723, 0.3217, 0.9673, 0.6342, 0.9673, 0.5985, 0.9709, 0.5985, 0.9709, 0.6342, 0.2634, 0.1426, 0.2537, 0.1281, 0.3217, 0.0723, 0.341, 0.1012, 0.1426, 0.2634, 0.1588, 0.2701, 0.1333, 0.3542, 0.1012, 0.341, 0.2537, 0.1281, 0.2413, 0.1157, 0.2971, 0.04774, 0.3217, 0.0723, 0.1588, 0.2701, 0.176, 0.2735, 0.1673, 0.361, 0.1333, 0.3542, 0.2413, 0.1157, 0.2268, 0.106, 0.2682, 0.02845, 0.2971, 0.04774, 0.176, 0.2735, 0.1934, 0.2735, 0.2021, 0.361, 0.1673, 0.361, 0.2268, 0.106, 0.2106, 0.09929, 0.2361, 0.01515, 0.2682, 0.02845, 0.1934, 0.2735, 0.2106, 0.2701, 0.2361, 0.3542, 0.2021, 0.361, 0.2106, 0.09929, 0.1934, 0.09587, 0.2021, 0.008378, 0.2361, 0.01515, 0.2106, 0.2701, 0.2268, 0.2634, 0.2682, 0.341, 0.2361, 0.3542, 0.1934, 0.09587, 0.176, 0.09587, 0.1673, 0.008378, 0.2021, 0.008378, 0.008378, 0.2021, 0.01515, 0.2361, 0.007067, 0.2384, 3.133e-05, 0.203, 0.9589, 0.6704, 0.9589, 0.6344, 0.9673, 0.6342, 0.9673, 0.6706, 0.01515, 0.2361, 0.02845, 0.2682, 0.02096, 0.272, 0.007159, 0.2387, 0.9589, 0.6341, 0.9589, 0.5987, 0.9673, 0.5985, 0.9673, 0.6342, 0.02845, 0.2682, 0.04774, 0.2971, 0.04114, 0.3023, 0.02111, 0.2723, 0.9589, 0.5984, 0.9589, 0.5651, 0.9673, 0.5649, 0.9673, 0.5985, 0.04774, 0.2971, 0.0723, 0.3217, 0.06685, 0.3281, 0.04135, 0.3026, 0.9589, 0.5648, 0.9589, 0.5348, 0.9673, 0.5347, 0.9673, 0.5649, 0.0723, 0.3217, 0.1012, 0.341, 0.09708, 0.3483, 0.06709, 0.3283, 0.9803, 0.4387, 0.9803, 0.4132, 0.9887, 0.4131, 0.9887, 0.4389, 0.1012, 0.341, 0.1333, 0.3542, 0.1307, 0.3622, 0.09736, 0.3484, 0.9803, 0.413, 0.9803, 0.383, 0.9887, 0.3829, 0.9887, 0.4131, 0.1333, 0.3542, 0.1673, 0.361, 0.1664, 0.3694, 0.131, 0.3623, 0.9803, 0.3827, 0.9803, 0.3494, 0.9887, 0.3493, 0.9887, 0.3829, 0.1673, 0.361, 0.2021, 0.361, 0.2027, 0.3694, 0.1667, 0.3694, 0.9803, 0.3491, 0.9803, 0.3137, 0.9887, 0.3136, 0.9887, 0.3493, 0.2021, 0.361, 0.2361, 0.3542, 0.2384, 0.3623, 0.203, 0.3694, 0.9803, 0.3134, 0.9803, 0.2774, 0.9887, 0.2772, 0.9887, 0.3136, 0.2361, 0.3542, 0.2682, 0.341, 0.272, 0.3484, 0.2387, 0.3622, 0.9803, 0.277, 0.9803, 0.2417, 0.9887, 0.2415, 0.9887, 0.2772, 0.2682, 0.341, 0.2971, 0.3217, 0.3023, 0.3283, 0.2723, 0.3483, 0.9803, 0.2414, 0.9803, 0.2081, 0.9887, 0.2079, 0.9887, 0.2415, 0.2971, 0.3217, 0.3217, 0.2971, 0.3281, 0.3026, 0.3026, 0.3281, 0.9803, 0.2078, 0.9803, 0.1778, 0.9887, 0.1777, 0.9887, 0.2079, 0.3217, 0.2971, 0.341, 0.2682, 0.3483, 0.2723, 0.3283, 0.3023, 0.9563, 0.4387, 0.9563, 0.4087, 0.9646, 0.4086, 0.9646, 0.4389, 0.341, 0.2682, 0.3542, 0.2361, 0.3622, 0.2387, 0.3484, 0.272, 0.9563, 0.4085, 0.9563, 0.3751, 0.9646, 0.375, 0.9646, 0.4086, 0.3542, 0.2361, 0.361, 0.2021, 0.3694, 0.203, 0.3623, 0.2384, 0.9563, 0.3748, 0.9563, 0.3395, 0.9646, 0.3393, 0.9646, 0.375, 0.361, 0.2021, 0.361, 0.1673, 0.3694, 0.1667, 0.3694, 0.2027, 0.9563, 0.3391, 0.9563, 0.3031, 0.9646, 0.3029, 0.9646, 0.3393, 0.361, 0.1673, 0.3542, 0.1333, 0.3623, 0.131, 0.3694, 0.1664, 0.9563, 0.3028, 0.9563, 0.2674, 0.9646, 0.2672, 0.9646, 0.3029, 0.3542, 0.1333, 0.341, 0.1012, 0.3484, 0.09736, 0.3622, 0.1307, 0.9563, 0.2671, 0.9563, 0.2338, 0.9646, 0.2336, 0.9646, 0.2672, 0.341, 0.1012, 0.3217, 0.0723, 0.3283, 0.06709, 0.3483, 0.09708, 0.9563, 0.2335, 0.9563, 0.2035, 0.9646, 0.2034, 0.9646, 0.2336, 0.3217, 0.0723, 0.2971, 0.04774, 0.3026, 0.04135, 0.3281, 0.06685, 0.9563, 0.2033, 0.9563, 0.1778, 0.9646, 0.1777, 0.9646, 0.2034, 0.2971, 0.04774, 0.2682, 0.02845, 0.2723, 0.02111, 0.3023, 0.04114, 0.983, 0.7957, 0.983, 0.7658, 0.9913, 0.7656, 0.9913, 0.7959, 0.2682, 0.02845, 0.2361, 0.01515, 0.2387, 0.007159, 0.272, 0.02096, 0.983, 0.7655, 0.983, 0.7322, 0.9913, 0.732, 0.9913, 0.7656, 0.2361, 0.01515, 0.2021, 0.008378, 0.203, 3.134e-05, 0.2384, 0.007067, 0.983, 0.7319, 0.983, 0.6965, 0.9913, 0.6963, 0.9913, 0.732, 0.2021, 0.008378, 0.1673, 0.008378, 0.1667, 9.829e-09, 0.2027, 1.114e-08, 0.983, 0.6962, 0.983, 0.6601, 0.9913, 0.6599, 0.9913, 0.6963, 0.1673, 0.008378, 0.1333, 0.01515, 0.131, 0.007067, 0.1664, 3.134e-05, 0.983, 0.6598, 0.983, 0.6244, 0.9913, 0.6243, 0.9913, 0.6599, 0.1333, 0.01515, 0.1012, 0.02845, 0.09736, 0.02096, 0.1307, 0.007159, 0.983, 0.6241, 0.983, 0.5908, 0.9913, 0.5907, 0.9913, 0.6243, 0.1012, 0.02845, 0.0723, 0.04774, 0.06709, 0.04114, 0.09708, 0.02111, 0.983, 0.5905, 0.983, 0.5605, 0.9913, 0.5604, 0.9913, 0.5907, 0.0723, 0.04774, 0.04774, 0.0723, 0.04135, 0.06685, 0.06685, 0.04135, 0.983, 0.5603, 0.983, 0.5348, 0.9913, 0.5347, 0.9913, 0.5604, 0.04774, 0.0723, 0.02845, 0.1012, 0.02111, 0.09708, 0.04114, 0.06709, 0.9589, 0.7958, 0.9589, 0.7703, 0.9673, 0.7702, 0.9673, 0.7959, 0.02845, 0.1012, 0.01515, 0.1333, 0.007159, 0.1307, 0.02096, 0.09736, 0.9589, 0.77, 0.9589, 0.74, 0.9673, 0.7399, 0.9673, 0.7702, 0.01515, 0.1333, 0.008378, 0.1673, 3.133e-05, 0.1664, 0.007067, 0.131, 0.9589, 0.7398, 0.9589, 0.7064, 0.9673, 0.7063, 0.9673, 0.7399, 0.008378, 0.1673, 0.008378, 0.2021, 2.626e-09, 0.2027, 3.865e-09, 0.1667, 0.9589, 0.7061, 0.9589, 0.6708, 0.9673, 0.6706, 0.9673, 0.7063, 0.9673, 0.6706, 0.9673, 0.6342, 0.9709, 0.6342, 0.9709, 0.6706, 0.4184, 0.8165, 0.298, 0.8165, 0.298, 0.799, 0.4184, 0.799, 0.4184, 0.799, 0.298, 0.799, 0.298, 0.7819, 0.4184, 0.7819, 0.4184, 0.7819, 0.298, 0.7819, 0.298, 0.7657, 0.4184, 0.7657, 0.4184, 0.7657, 0.298, 0.7657, 0.298, 0.7512, 0.4184, 0.7512, 0.4184, 0.7512, 0.298, 0.7512, 0.298, 0.7388, 0.4184, 0.7388, 0.843, 0.298, 0.843, 0.1777, 0.8576, 0.1777, 0.8576, 0.298, 0.8576, 0.298, 0.8576, 0.1777, 0.8737, 0.1777, 0.8737, 0.298, 0.8737, 0.298, 0.8737, 0.1777, 0.8909, 0.1777, 0.8909, 0.298, 0.8909, 0.298, 0.8909, 0.1777, 0.9084, 0.1777, 0.9084, 0.298, 0.9084, 0.298, 0.9084, 0.1777, 0.9255, 0.1777, 0.9255, 0.298, 0.9255, 0.298, 0.9255, 0.1777, 0.9417, 0.1777, 0.9417, 0.298, 0.9417, 0.298, 0.9417, 0.1777, 0.9563, 0.1777, 0.9563, 0.298, 0.6592, 0.8644, 0.5388, 0.8644, 0.5388, 0.8499, 0.6592, 0.8499, 0.6592, 0.8499, 0.5388, 0.8499, 0.5388, 0.8337, 0.6592, 0.8337, 0.6592, 0.8337, 0.5388, 0.8337, 0.5388, 0.8165, 0.6592, 0.8165, 0.6592, 0.8165, 0.5388, 0.8165, 0.5388, 0.799, 0.6592, 0.799, 0.6592, 0.799, 0.5388, 0.799, 0.5388, 0.7819, 0.6592, 0.7819, 0.6592, 0.7819, 0.5388, 0.7819, 0.5388, 0.7657, 0.6592, 0.7657, 0.6592, 0.7657, 0.5388, 0.7657, 0.5388, 0.7512, 0.6592, 0.7512, 0.6592, 0.7512, 0.5388, 0.7512, 0.5388, 0.7388, 0.6592, 0.7388, 0.9589, 0.7859, 0.8386, 0.7859, 0.8386, 0.7714, 0.9589, 0.7714, 0.9589, 0.7714, 0.8386, 0.7714, 0.8386, 0.7552, 0.9589, 0.7552, 0.9589, 0.7552, 0.8386, 0.7552, 0.8386, 0.738, 0.9589, 0.738, 0.9589, 0.738, 0.8386, 0.738, 0.8386, 0.7205, 0.9589, 0.7205, 0.9589, 0.7205, 0.8386, 0.7205, 0.8386, 0.7034, 0.9589, 0.7034, 0.9589, 0.7034, 0.8386, 0.7034, 0.8386, 0.6872, 0.9589, 0.6872, 0.9589, 0.6872, 0.8386, 0.6872, 0.8386, 0.6727, 0.9589, 0.6727, 0.9589, 0.6727, 0.8386, 0.6727, 0.8386, 0.6603, 0.9589, 0.6603, 0.4184, 0.8768, 0.298, 0.8768, 0.298, 0.8644, 0.4184, 0.8644, 0.4184, 0.8644, 0.298, 0.8644, 0.298, 0.8499, 0.4184, 0.8499, 0.771, 0.1578, 0.7586, 0.1454, 0.7489, 0.1309, 0.7422, 0.1147, 0.7388, 0.09757, 0.7388, 0.08008, 0.7422, 0.06292, 0.7489, 0.04675, 0.7586, 0.0322, 0.771, 0.01983, 0.7855, 0.01011, 0.8017, 0.003414, 0.8189, -1.048e-09, 0.8364, -8.913e-10, 0.8535, 0.003414, 0.8697, 0.01011, 0.8842, 0.01983, 0.8966, 0.0322, 0.9063, 0.04675, 0.913, 0.06292, 0.9164, 0.08008, 0.9164, 0.09757, 0.913, 0.1147, 0.9063, 0.1309, 0.8966, 0.1454, 0.8842, 0.1578, 0.8697, 0.1675, 0.8535, 0.1742, 0.8364, 0.1777, 0.8189, 0.1777, 0.8017, 0.1742, 0.7855, 0.1675, 0.4184, 0.8499, 0.298, 0.8499, 0.298, 0.8337, 0.4184, 0.8337, 0.4184, 0.8337, 0.298, 0.8337, 0.298, 0.8165, 0.4184, 0.8165, 0.6675, 0.944, 0.6675, 0.9104, 0.6712, 0.9104, 0.6712, 0.944, 0.6675, 0.769, 0.6675, 0.7388, 0.6712, 0.7388, 0.6712, 0.769, 0.9767, 0.3393, 0.9767, 0.3029, 0.9803, 0.3029, 0.9803, 0.3393, 0.6795, 0.8641, 0.6795, 0.8284, 0.6832, 0.8284, 0.6832, 0.8641, 0.9793, 0.5985, 0.9793, 0.5649, 0.983, 0.5649, 0.983, 0.5985, 0.6675, 0.8027, 0.6675, 0.769, 0.6712, 0.769, 0.6712, 0.8027, 0.6795, 1.0, 0.6795, 0.9697, 0.6832, 0.9697, 0.6832, 1.0, 0.9793, 0.7702, 0.9793, 0.7399, 0.983, 0.7399, 0.983, 0.7702, 0.6675, 0.9104, 0.6675, 0.8747, 0.6712, 0.8747, 0.6712, 0.9104, 0.9767, 0.3029, 0.9767, 0.2672, 0.9803, 0.2672, 0.9803, 0.3029, 0.6795, 0.8284, 0.6795, 0.7948, 0.6832, 0.7948, 0.6832, 0.8284, 0.9793, 0.5649, 0.9793, 0.5347, 0.983, 0.5347, 0.983, 0.5649, 0.9767, 0.4389, 0.9767, 0.4086, 0.9803, 0.4086, 0.9803, 0.4389, 0.6795, 0.9697, 0.6795, 0.9361, 0.6832, 0.9361, 0.6832, 0.9697, 0.9793, 0.7399, 0.9793, 0.7063, 0.983, 0.7063, 0.983, 0.7399, 0.6675, 0.8747, 0.6675, 0.8383, 0.6712, 0.8383, 0.6712, 0.8747, 0.9767, 0.2672, 0.9767, 0.2336, 0.9803, 0.2336, 0.9803, 0.2672, 0.6795, 0.7948, 0.6795, 0.7645, 0.6832, 0.7645, 0.6832, 0.7948, 0.6675, 1.0, 0.6675, 0.9743, 0.6712, 0.9743, 0.6712, 1.0, 0.9767, 0.4086, 0.9767, 0.375, 0.9803, 0.375, 0.9803, 0.4086, 0.6795, 0.9361, 0.6795, 0.9005, 0.6832, 0.9005, 0.6832, 0.9361, 0.6675, 0.8383, 0.6675, 0.8027, 0.6712, 0.8027, 0.6712, 0.8383, 0.9767, 0.2336, 0.9767, 0.2034, 0.9803, 0.2034, 0.9803, 0.2336, 0.6795, 0.7645, 0.6795, 0.7388, 0.6832, 0.7388, 0.6832, 0.7645, 0.6675, 0.9743, 0.6675, 0.944, 0.6712, 0.944, 0.6712, 0.9743, 0.9767, 0.375, 0.9767, 0.3393, 0.9803, 0.3393, 0.9803, 0.375, 0.6795, 0.9005, 0.6795, 0.8641, 0.6832, 0.8641, 0.6832, 0.9005, 0.9793, 0.7063, 0.9793, 0.6706, 0.983, 0.6706, 0.983, 0.7063, 0.4653, 0.1934, 0.4687, 0.2106, 0.3846, 0.2361, 0.3778, 0.2021, 0.5962, 0.2634, 0.6107, 0.2537, 0.6665, 0.3217, 0.6376, 0.341, 0.9767, 0.2034, 0.9767, 0.1777, 0.9803, 0.1777, 0.9803, 0.2034, 0.9793, 0.7959, 0.9793, 0.7702, 0.983, 0.7702, 0.983, 0.7959, 0.3694, 0.5723, 0.3694, 0.5359, 0.3765, 0.5002, 0.3904, 0.4666, 0.4106, 0.4364, 0.4364, 0.4106, 0.4666, 0.3904, 0.5002, 0.3765, 0.5359, 0.3694, 0.5723, 0.3694, 0.608, 0.3765, 0.6416, 0.3904, 0.6718, 0.4106, 0.6976, 0.4364, 0.7178, 0.4666, 0.7317, 0.5002, 0.7388, 0.5359, 0.7388, 0.5723, 0.7317, 0.608, 0.7178, 0.6416, 0.6976, 0.6718, 0.6718, 0.6976, 0.6416, 0.7178, 0.608, 0.7317, 0.5723, 0.7388, 0.5359, 0.7388, 0.5002, 0.7317, 0.4666, 0.7178, 0.4364, 0.6976, 0.4106, 0.6718, 0.3904, 0.6416, 0.3765, 0.608, 0.5453, 0.09587, 0.5282, 0.09929, 0.5027, 0.01515, 0.5367, 0.008378, 0.6107, 0.2537, 0.6231, 0.2413, 0.6911, 0.2971, 0.6665, 0.3217, 0.5282, 0.09929, 0.512, 0.106, 0.4706, 0.02845, 0.5027, 0.01515, 0.6231, 0.2413, 0.6328, 0.2268, 0.7104, 0.2682, 0.6911, 0.2971, 0.512, 0.106, 0.4975, 0.1157, 0.4417, 0.04774, 0.4706, 0.02845, 0.6328, 0.2268, 0.6395, 0.2106, 0.7236, 0.2361, 0.7104, 0.2682, 0.4653, 0.176, 0.4653, 0.1934, 0.3778, 0.2021, 0.3778, 0.1673, 0.4975, 0.1157, 0.4851, 0.1281, 0.4171, 0.0723, 0.4417, 0.04774, 0.6395, 0.2106, 0.6429, 0.1934, 0.7304, 0.2021, 0.7236, 0.2361, 0.4687, 0.2106, 0.4754, 0.2268, 0.3978, 0.2682, 0.3846, 0.2361, 0.4851, 0.1281, 0.4754, 0.1426, 0.3978, 0.1012, 0.4171, 0.0723, 0.6429, 0.1934, 0.6429, 0.176, 0.7304, 0.1673, 0.7304, 0.2021, 0.4754, 0.2268, 0.4851, 0.2413, 0.4171, 0.2971, 0.3978, 0.2682, 0.4754, 0.1426, 0.4687, 0.1588, 0.3846, 0.1333, 0.3978, 0.1012, 0.6429, 0.176, 0.6395, 0.1588, 0.7236, 0.1333, 0.7304, 0.1673, 0.4851, 0.2413, 0.4975, 0.2537, 0.4417, 0.3217, 0.4171, 0.2971, 0.4687, 0.1588, 0.4653, 0.176, 0.3778, 0.1673, 0.3846, 0.1333, 0.6395, 0.1588, 0.6328, 0.1426, 0.7104, 0.1012, 0.7236, 0.1333, 0.4975, 0.2537, 0.512, 0.2634, 0.4706, 0.341, 0.4417, 0.3217, 0.9793, 0.6342, 0.9793, 0.5985, 0.983, 0.5985, 0.983, 0.6342, 0.6328, 0.1426, 0.6231, 0.1281, 0.6911, 0.0723, 0.7104, 0.1012, 0.512, 0.2634, 0.5282, 0.2701, 0.5027, 0.3542, 0.4706, 0.341, 0.6231, 0.1281, 0.6107, 0.1157, 0.6665, 0.04774, 0.6911, 0.0723, 0.5282, 0.2701, 0.5453, 0.2735, 0.5367, 0.361, 0.5027, 0.3542, 0.6107, 0.1157, 0.5962, 0.106, 0.6376, 0.02845, 0.6665, 0.04774, 0.5453, 0.2735, 0.5628, 0.2735, 0.5715, 0.361, 0.5367, 0.361, 0.5962, 0.106, 0.58, 0.09929, 0.6055, 0.01515, 0.6376, 0.02845, 0.5628, 0.2735, 0.58, 0.2701, 0.6055, 0.3542, 0.5715, 0.361, 0.58, 0.09929, 0.5628, 0.09587, 0.5715, 0.008378, 0.6055, 0.01515, 0.58, 0.2701, 0.5962, 0.2634, 0.6376, 0.341, 0.6055, 0.3542, 0.5628, 0.09587, 0.5453, 0.09587, 0.5367, 0.008378, 0.5715, 0.008378, 0.3778, 0.2021, 0.3846, 0.2361, 0.3765, 0.2384, 0.3694, 0.203, 0.9709, 0.6704, 0.9709, 0.6344, 0.9793, 0.6342, 0.9793, 0.6706, 0.3846, 0.2361, 0.3978, 0.2682, 0.3904, 0.272, 0.3766, 0.2387, 0.9709, 0.6341, 0.9709, 0.5987, 0.9793, 0.5985, 0.9793, 0.6342, 0.3978, 0.2682, 0.4171, 0.2971, 0.4105, 0.3023, 0.3905, 0.2723, 0.9709, 0.5984, 0.9709, 0.5651, 0.9793, 0.5649, 0.9793, 0.5985, 0.4171, 0.2971, 0.4417, 0.3217, 0.4362, 0.3281, 0.4107, 0.3026, 0.9709, 0.5648, 0.9709, 0.5348, 0.9793, 0.5347, 0.9793, 0.5649, 0.4417, 0.3217, 0.4706, 0.341, 0.4665, 0.3483, 0.4365, 0.3283, 0.6592, 0.9999, 0.6592, 0.9744, 0.6675, 0.9743, 0.6675, 1.0, 0.4706, 0.341, 0.5027, 0.3542, 0.5001, 0.3622, 0.4668, 0.3484, 0.6592, 0.9741, 0.6592, 0.9442, 0.6675, 0.944, 0.6675, 0.9743, 0.5027, 0.3542, 0.5367, 0.361, 0.5357, 0.3694, 0.5004, 0.3623, 0.6592, 0.9439, 0.6592, 0.9106, 0.6675, 0.9104, 0.6675, 0.944, 0.5367, 0.361, 0.5715, 0.361, 0.5721, 0.3694, 0.5361, 0.3694, 0.6592, 0.9103, 0.6592, 0.8749, 0.6675, 0.8747, 0.6675, 0.9104, 0.5715, 0.361, 0.6055, 0.3542, 0.6078, 0.3623, 0.5724, 0.3694, 0.6592, 0.8746, 0.6592, 0.8385, 0.6675, 0.8383, 0.6675, 0.8747, 0.6055, 0.3542, 0.6376, 0.341, 0.6414, 0.3484, 0.6081, 0.3622, 0.6592, 0.8382, 0.6592, 0.8028, 0.6675, 0.8027, 0.6675, 0.8383, 0.6376, 0.341, 0.6665, 0.3217, 0.6717, 0.3283, 0.6417, 0.3483, 0.6592, 0.8025, 0.6592, 0.7692, 0.6675, 0.769, 0.6675, 0.8027, 0.6665, 0.3217, 0.6911, 0.2971, 0.6974, 0.3026, 0.6719, 0.3281, 0.6592, 0.7689, 0.6592, 0.7389, 0.6675, 0.7388, 0.6675, 0.769, 0.6911, 0.2971, 0.7104, 0.2682, 0.7177, 0.2723, 0.6977, 0.3023, 0.9683, 0.4387, 0.9683, 0.4087, 0.9767, 0.4086, 0.9767, 0.4389, 0.7104, 0.2682, 0.7236, 0.2361, 0.7316, 0.2387, 0.7178, 0.272, 0.9683, 0.4085, 0.9683, 0.3751, 0.9767, 0.375, 0.9767, 0.4086, 0.7236, 0.2361, 0.7304, 0.2021, 0.7388, 0.203, 0.7317, 0.2384, 0.9683, 0.3748, 0.9683, 0.3395, 0.9767, 0.3393, 0.9767, 0.375, 0.7304, 0.2021, 0.7304, 0.1673, 0.7388, 0.1667, 0.7388, 0.2027, 0.9683, 0.3391, 0.9683, 0.3031, 0.9767, 0.3029, 0.9767, 0.3393, 0.7304, 0.1673, 0.7236, 0.1333, 0.7317, 0.131, 0.7388, 0.1664, 0.9683, 0.3028, 0.9683, 0.2674, 0.9767, 0.2672, 0.9767, 0.3029, 0.7236, 0.1333, 0.7104, 0.1012, 0.7178, 0.09736, 0.7316, 0.1307, 0.9683, 0.2671, 0.9683, 0.2338, 0.9767, 0.2336, 0.9767, 0.2672, 0.7104, 0.1012, 0.6911, 0.0723, 0.6977, 0.06709, 0.7177, 0.09708, 0.9683, 0.2335, 0.9683, 0.2035, 0.9767, 0.2034, 0.9767, 0.2336, 0.6911, 0.0723, 0.6665, 0.04774, 0.6719, 0.04135, 0.6974, 0.06685, 0.9683, 0.2033, 0.9683, 0.1778, 0.9767, 0.1777, 0.9767, 0.2034, 0.6665, 0.04774, 0.6376, 0.02845, 0.6417, 0.02111, 0.6717, 0.04114, 0.6712, 0.9999, 0.6712, 0.9699, 0.6795, 0.9697, 0.6795, 1.0, 0.6376, 0.02845, 0.6055, 0.01515, 0.6081, 0.007159, 0.6414, 0.02096, 0.6712, 0.9696, 0.6712, 0.9363, 0.6795, 0.9361, 0.6795, 0.9697, 0.6055, 0.01515, 0.5715, 0.008378, 0.5724, 3.135e-05, 0.6078, 0.007067, 0.6712, 0.936, 0.6712, 0.9006, 0.6795, 0.9005, 0.6795, 0.9361, 0.5715, 0.008378, 0.5367, 0.008378, 0.5361, 1.684e-08, 0.5721, 1.815e-08, 0.6712, 0.9003, 0.6712, 0.8642, 0.6795, 0.8641, 0.6795, 0.9005, 0.5367, 0.008378, 0.5027, 0.01515, 0.5004, 0.007067, 0.5357, 3.135e-05, 0.6712, 0.8639, 0.6712, 0.8285, 0.6795, 0.8284, 0.6795, 0.8641, 0.5027, 0.01515, 0.4706, 0.02845, 0.4668, 0.02096, 0.5001, 0.007159, 0.6712, 0.8282, 0.6712, 0.7949, 0.6795, 0.7948, 0.6795, 0.8284, 0.4706, 0.02845, 0.4417, 0.04774, 0.4365, 0.04114, 0.4665, 0.02111, 0.6712, 0.7946, 0.6712, 0.7647, 0.6795, 0.7645, 0.6795, 0.7948, 0.4417, 0.04774, 0.4171, 0.0723, 0.4107, 0.06685, 0.4362, 0.04135, 0.6712, 0.7644, 0.6712, 0.7389, 0.6795, 0.7388, 0.6795, 0.7645, 0.4171, 0.0723, 0.3978, 0.1012, 0.3905, 0.09708, 0.4105, 0.06709, 0.9709, 0.7958, 0.9709, 0.7703, 0.9793, 0.7702, 0.9793, 0.7959, 0.3978, 0.1012, 0.3846, 0.1333, 0.3766, 0.1307, 0.3904, 0.09736, 0.9709, 0.77, 0.9709, 0.74, 0.9793, 0.7399, 0.9793, 0.7702, 0.3846, 0.1333, 0.3778, 0.1673, 0.3694, 0.1664, 0.3765, 0.131, 0.9709, 0.7398, 0.9709, 0.7064, 0.9793, 0.7063, 0.9793, 0.7399, 0.3778, 0.1673, 0.3778, 0.2021, 0.3694, 0.2027, 0.3694, 0.1667, 0.9709, 0.7061, 0.9709, 0.6708, 0.9793, 0.6706, 0.9793, 0.7063, 0.9793, 0.6706, 0.9793, 0.6342, 0.983, 0.6342, 0.983, 0.6706])
me_cube.materials.append(mat_material)
me_cube.materials.append(mat_material_001)
me_cube.use_mirror_vertex_groups = False
me_cube.update()

# ---- objects
ob_cube = bpy.data.objects.new('Cube', me_cube)

# ---- transforms, parenting, visibility, modifiers, constraints
ob_cube.location = (0.9802, 0.1645, 0.0)
ob_cube.lock_rotations_4d = False
ob_cube.empty_display_type = 'ARROWS'
ob_cube.lineart.crease_threshold = 0.0

# ---- collection membership
col_collection.objects.link(ob_cube)

# ---- scene / render settings (as saved in the file)
scene.frame_start = 1; scene.frame_end = 250; scene.frame_set(1)
scene.render.engine = 'BLENDER_EEVEE_NEXT'
bpy.context.view_layer.update()

# ---- added for rendering (the .blend has no active camera and no usable light): camera, sun
cam_auto = bpy.data.cameras.new('AutoCamera')
cam_auto.lens = 50.0
cam_auto.sensor_width = 36.0
cam_auto.clip_end = 1000.0
ob_auto_camera = bpy.data.objects.new('AutoCamera', cam_auto)
scene.collection.objects.link(ob_auto_camera)
ob_auto_camera.location = (1.87833, -1.77736, 2.40604)
ob_auto_camera.rotation_euler = (1.09748, -7.21219e-08, 0.694738)
scene.camera = ob_auto_camera
light_auto_sun = bpy.data.lights.new('AutoSun', 'SUN')
light_auto_sun.energy = 3.0
light_auto_sun.angle = 0.0523599
ob_auto_sun = bpy.data.objects.new('AutoSun', light_auto_sun)
scene.collection.objects.link(ob_auto_sun)
ob_auto_sun.rotation_euler = (0.872665, 0.174533, 0.523599)
bpy.context.view_layer.update()

